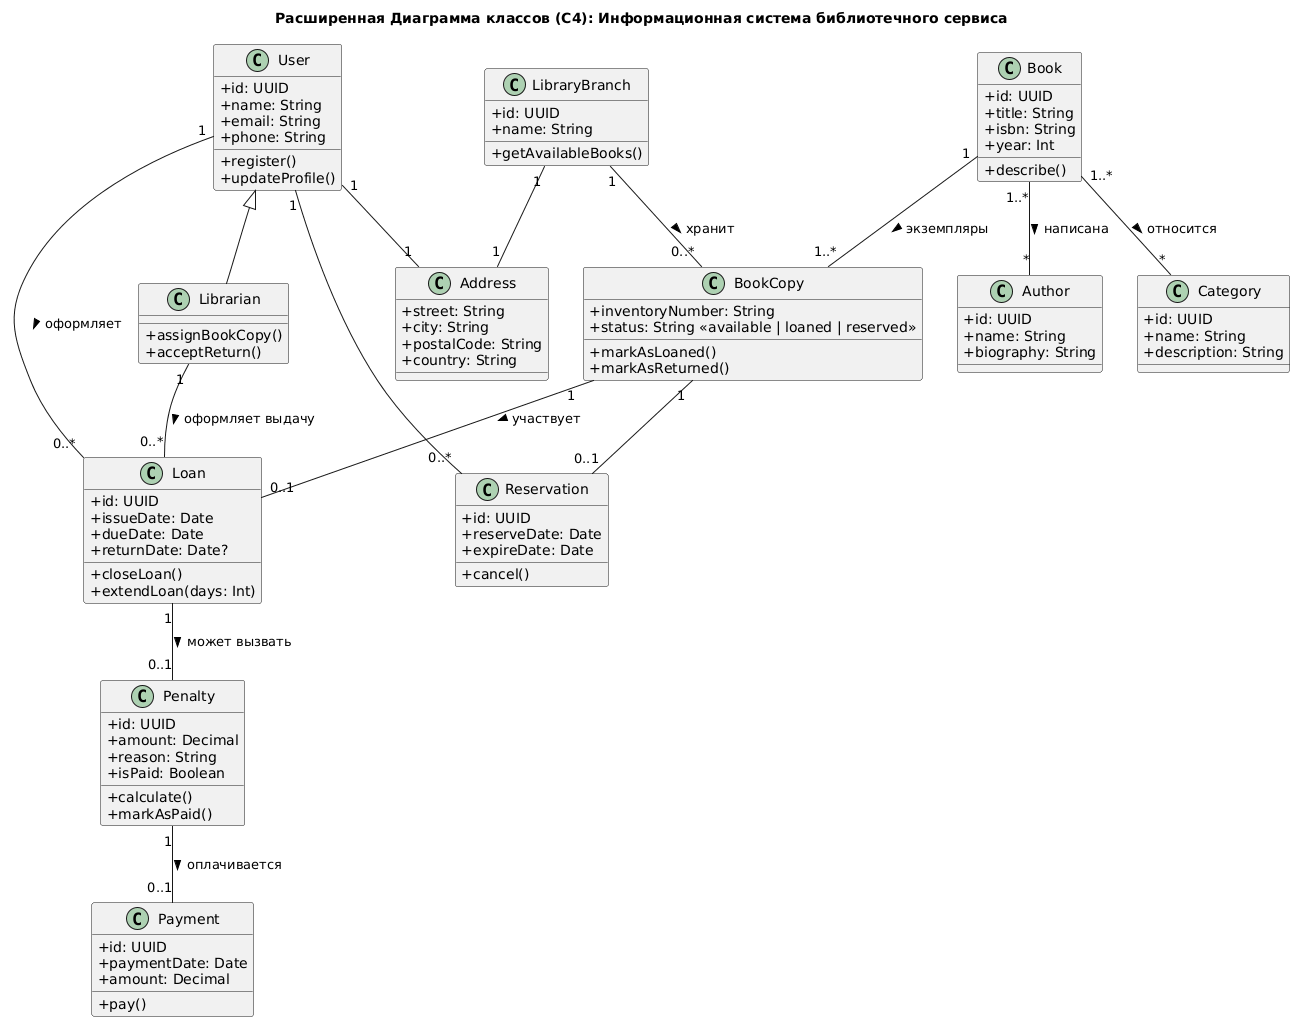

The diagram above was rendered by PlantUML. Its source (embedded in the PNG):
@startuml
skinparam classAttributeIconSize 0
skinparam shadowing false
skinparam defaultTextAlignment left

title Расширенная Диаграмма классов (C4): Информационная система библиотечного сервиса

class User {
  +id: UUID
  +name: String
  +email: String
  +phone: String
  +register()
  +updateProfile()
}

class Librarian {
  +assignBookCopy()
  +acceptReturn()
}
User <|-- Librarian

class Address {
  +street: String
  +city: String
  +postalCode: String
  +country: String
}

User "1" -- "1" Address
LibraryBranch "1" -- "1" Address

class LibraryBranch {
  +id: UUID
  +name: String
  +getAvailableBooks()
}

class Author {
  +id: UUID
  +name: String
  +biography: String
}

class Category {
  +id: UUID
  +name: String
  +description: String
}

class Book {
  +id: UUID
  +title: String
  +isbn: String
  +year: Int
  +describe()
}

Book "1" -- "1..*" BookCopy : экземпляры >
Book "1..*" -- "*" Author : написана >
Book "1..*" -- "*" Category : относится >

class BookCopy {
  +inventoryNumber: String
  +status: String <<available | loaned | reserved>>
  +markAsLoaned()
  +markAsReturned()
}

LibraryBranch "1" -- "0..*" BookCopy : хранит >
BookCopy "1" -- "0..1" Loan : участвует >

class Loan {
  +id: UUID
  +issueDate: Date
  +dueDate: Date
  +returnDate: Date?
  +closeLoan()
  +extendLoan(days: Int)
}

User "1" -- "0..*" Loan : оформляет >
Librarian "1" -- "0..*" Loan : оформляет выдачу >

class Reservation {
  +id: UUID
  +reserveDate: Date
  +expireDate: Date
  +cancel()
}
User "1" -- "0..*" Reservation
BookCopy "1" -- "0..1" Reservation

class Penalty {
  +id: UUID
  +amount: Decimal
  +reason: String
  +isPaid: Boolean
  +calculate()
  +markAsPaid()
}

Loan "1" -- "0..1" Penalty : может вызвать >

class Payment {
  +id: UUID
  +paymentDate: Date
  +amount: Decimal
  +pay()
}

Penalty "1" -- "0..1" Payment : оплачивается >
@enduml